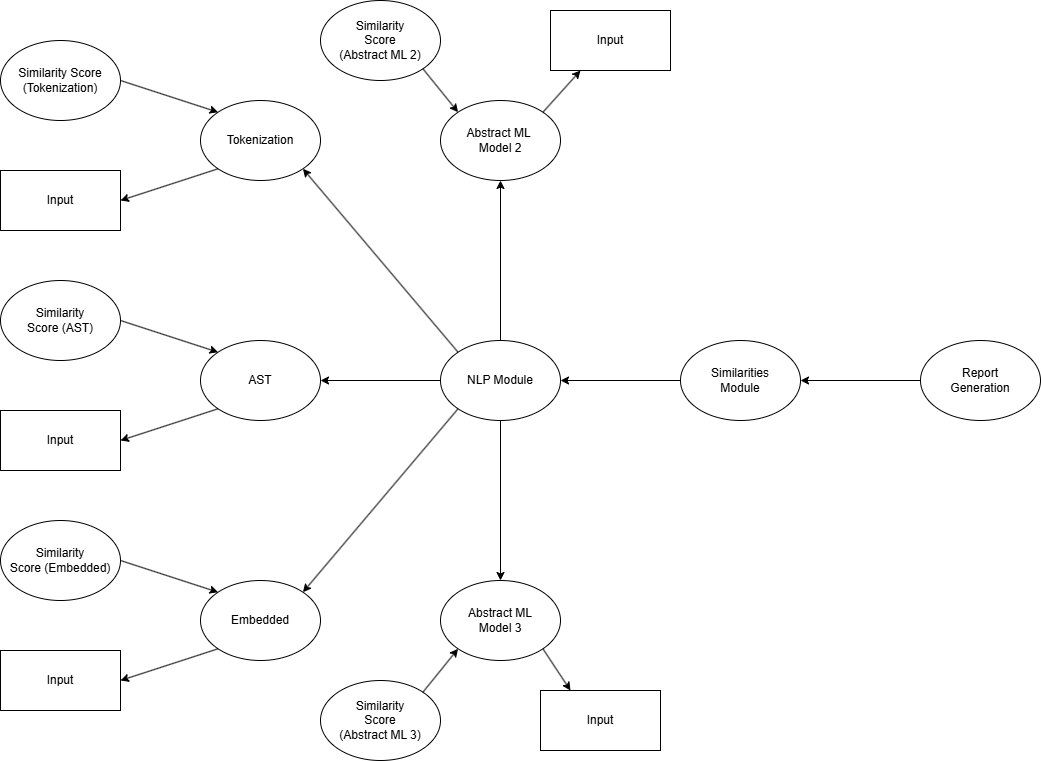

The diagram above was exported from draw.io. Its source (the exported page's mxGraphModel, read from the mxfile embedded in the PNG):
<mxGraphModel dx="1214" dy="1291" grid="1" gridSize="10" guides="1" tooltips="1" connect="1" arrows="1" fold="1" page="1" pageScale="1" pageWidth="850" pageHeight="1100" math="0" shadow="0">
  <root>
    <mxCell id="0" />
    <mxCell id="1" parent="0" />
    <mxCell id="W8uaTsUn7lfEYd9r-jCk-1" value="Tokenization" style="ellipse;whiteSpace=wrap;html=1;" vertex="1" parent="1">
      <mxGeometry x="280" y="100" width="120" height="80" as="geometry" />
    </mxCell>
    <mxCell id="W8uaTsUn7lfEYd9r-jCk-2" value="Similarity&amp;nbsp;&lt;span style=&quot;background-color: initial;&quot;&gt;Score&lt;/span&gt;&lt;div&gt;&lt;span style=&quot;background-color: initial;&quot;&gt;(Tokenization)&lt;/span&gt;&lt;/div&gt;" style="ellipse;whiteSpace=wrap;html=1;" vertex="1" parent="1">
      <mxGeometry x="80" y="40" width="120" height="80" as="geometry" />
    </mxCell>
    <mxCell id="W8uaTsUn7lfEYd9r-jCk-3" value="Input" style="rounded=0;whiteSpace=wrap;html=1;" vertex="1" parent="1">
      <mxGeometry x="80" y="170" width="120" height="60" as="geometry" />
    </mxCell>
    <mxCell id="W8uaTsUn7lfEYd9r-jCk-10" value="" style="endArrow=classic;html=1;rounded=0;entryX=1;entryY=0.5;entryDx=0;entryDy=0;exitX=0;exitY=1;exitDx=0;exitDy=0;" edge="1" parent="1" source="W8uaTsUn7lfEYd9r-jCk-1" target="W8uaTsUn7lfEYd9r-jCk-3">
      <mxGeometry width="50" height="50" relative="1" as="geometry">
        <mxPoint x="260" y="290" as="sourcePoint" />
        <mxPoint x="310" y="240" as="targetPoint" />
      </mxGeometry>
    </mxCell>
    <mxCell id="W8uaTsUn7lfEYd9r-jCk-11" value="AST" style="ellipse;whiteSpace=wrap;html=1;" vertex="1" parent="1">
      <mxGeometry x="280" y="340" width="120" height="80" as="geometry" />
    </mxCell>
    <mxCell id="W8uaTsUn7lfEYd9r-jCk-12" value="Similarity&lt;div&gt;Score (AST)&lt;/div&gt;" style="ellipse;whiteSpace=wrap;html=1;" vertex="1" parent="1">
      <mxGeometry x="80" y="280" width="120" height="80" as="geometry" />
    </mxCell>
    <mxCell id="W8uaTsUn7lfEYd9r-jCk-13" value="Input" style="rounded=0;whiteSpace=wrap;html=1;" vertex="1" parent="1">
      <mxGeometry x="80" y="410" width="120" height="60" as="geometry" />
    </mxCell>
    <mxCell id="W8uaTsUn7lfEYd9r-jCk-15" value="" style="endArrow=classic;html=1;rounded=0;entryX=1;entryY=0.5;entryDx=0;entryDy=0;exitX=0;exitY=1;exitDx=0;exitDy=0;" edge="1" parent="1" source="W8uaTsUn7lfEYd9r-jCk-11" target="W8uaTsUn7lfEYd9r-jCk-13">
      <mxGeometry width="50" height="50" relative="1" as="geometry">
        <mxPoint x="260" y="530" as="sourcePoint" />
        <mxPoint x="310" y="480" as="targetPoint" />
      </mxGeometry>
    </mxCell>
    <mxCell id="W8uaTsUn7lfEYd9r-jCk-16" value="NLP Module" style="ellipse;whiteSpace=wrap;html=1;" vertex="1" parent="1">
      <mxGeometry x="520" y="340" width="120" height="80" as="geometry" />
    </mxCell>
    <mxCell id="W8uaTsUn7lfEYd9r-jCk-19" value="Embedded" style="ellipse;whiteSpace=wrap;html=1;" vertex="1" parent="1">
      <mxGeometry x="280" y="580" width="120" height="80" as="geometry" />
    </mxCell>
    <mxCell id="W8uaTsUn7lfEYd9r-jCk-20" value="Similarity&lt;div&gt;Score (Embedded)&lt;/div&gt;" style="ellipse;whiteSpace=wrap;html=1;" vertex="1" parent="1">
      <mxGeometry x="80" y="520" width="120" height="80" as="geometry" />
    </mxCell>
    <mxCell id="W8uaTsUn7lfEYd9r-jCk-21" value="Input" style="rounded=0;whiteSpace=wrap;html=1;" vertex="1" parent="1">
      <mxGeometry x="80" y="650" width="120" height="60" as="geometry" />
    </mxCell>
    <mxCell id="W8uaTsUn7lfEYd9r-jCk-23" value="" style="endArrow=classic;html=1;rounded=0;entryX=1;entryY=0.5;entryDx=0;entryDy=0;exitX=0;exitY=1;exitDx=0;exitDy=0;" edge="1" parent="1" source="W8uaTsUn7lfEYd9r-jCk-19" target="W8uaTsUn7lfEYd9r-jCk-21">
      <mxGeometry width="50" height="50" relative="1" as="geometry">
        <mxPoint x="260" y="770" as="sourcePoint" />
        <mxPoint x="310" y="720" as="targetPoint" />
      </mxGeometry>
    </mxCell>
    <mxCell id="W8uaTsUn7lfEYd9r-jCk-24" value="" style="endArrow=classic;html=1;rounded=0;exitX=0;exitY=0.5;exitDx=0;exitDy=0;entryX=1;entryY=0.5;entryDx=0;entryDy=0;" edge="1" parent="1" source="W8uaTsUn7lfEYd9r-jCk-16" target="W8uaTsUn7lfEYd9r-jCk-11">
      <mxGeometry width="50" height="50" relative="1" as="geometry">
        <mxPoint x="400" y="330" as="sourcePoint" />
        <mxPoint x="450" y="280" as="targetPoint" />
      </mxGeometry>
    </mxCell>
    <mxCell id="W8uaTsUn7lfEYd9r-jCk-25" value="" style="endArrow=classic;html=1;rounded=0;exitX=0;exitY=0;exitDx=0;exitDy=0;entryX=1;entryY=1;entryDx=0;entryDy=0;" edge="1" parent="1" source="W8uaTsUn7lfEYd9r-jCk-16" target="W8uaTsUn7lfEYd9r-jCk-1">
      <mxGeometry width="50" height="50" relative="1" as="geometry">
        <mxPoint x="440" y="280" as="sourcePoint" />
        <mxPoint x="490" y="230" as="targetPoint" />
      </mxGeometry>
    </mxCell>
    <mxCell id="W8uaTsUn7lfEYd9r-jCk-26" value="" style="endArrow=classic;html=1;rounded=0;exitX=0;exitY=1;exitDx=0;exitDy=0;entryX=1;entryY=0;entryDx=0;entryDy=0;" edge="1" parent="1" source="W8uaTsUn7lfEYd9r-jCk-16" target="W8uaTsUn7lfEYd9r-jCk-19">
      <mxGeometry width="50" height="50" relative="1" as="geometry">
        <mxPoint x="630" y="610" as="sourcePoint" />
        <mxPoint x="680" y="560" as="targetPoint" />
      </mxGeometry>
    </mxCell>
    <mxCell id="W8uaTsUn7lfEYd9r-jCk-27" value="Abstract ML&amp;nbsp;&lt;div&gt;&lt;span style=&quot;background-color: initial;&quot;&gt;Model 2&lt;/span&gt;&lt;/div&gt;" style="ellipse;whiteSpace=wrap;html=1;" vertex="1" parent="1">
      <mxGeometry x="520" y="100" width="120" height="80" as="geometry" />
    </mxCell>
    <mxCell id="W8uaTsUn7lfEYd9r-jCk-33" value="Abstract ML&lt;div&gt;Model 3&lt;/div&gt;" style="ellipse;whiteSpace=wrap;html=1;" vertex="1" parent="1">
      <mxGeometry x="520" y="580" width="120" height="80" as="geometry" />
    </mxCell>
    <mxCell id="W8uaTsUn7lfEYd9r-jCk-34" value="" style="endArrow=classic;html=1;rounded=0;exitX=0.5;exitY=0;exitDx=0;exitDy=0;entryX=0.5;entryY=1;entryDx=0;entryDy=0;" edge="1" parent="1" source="W8uaTsUn7lfEYd9r-jCk-16" target="W8uaTsUn7lfEYd9r-jCk-27">
      <mxGeometry width="50" height="50" relative="1" as="geometry">
        <mxPoint x="590" y="300" as="sourcePoint" />
        <mxPoint x="640" y="250" as="targetPoint" />
      </mxGeometry>
    </mxCell>
    <mxCell id="W8uaTsUn7lfEYd9r-jCk-35" value="" style="endArrow=classic;html=1;rounded=0;exitX=0.5;exitY=1;exitDx=0;exitDy=0;entryX=0.5;entryY=0;entryDx=0;entryDy=0;" edge="1" parent="1" source="W8uaTsUn7lfEYd9r-jCk-16" target="W8uaTsUn7lfEYd9r-jCk-33">
      <mxGeometry width="50" height="50" relative="1" as="geometry">
        <mxPoint x="630" y="490" as="sourcePoint" />
        <mxPoint x="680" y="440" as="targetPoint" />
      </mxGeometry>
    </mxCell>
    <mxCell id="W8uaTsUn7lfEYd9r-jCk-39" style="edgeStyle=orthogonalEdgeStyle;rounded=0;orthogonalLoop=1;jettySize=auto;html=1;entryX=1;entryY=0.5;entryDx=0;entryDy=0;" edge="1" parent="1" source="W8uaTsUn7lfEYd9r-jCk-36" target="W8uaTsUn7lfEYd9r-jCk-37">
      <mxGeometry relative="1" as="geometry" />
    </mxCell>
    <mxCell id="W8uaTsUn7lfEYd9r-jCk-36" value="Report&lt;div&gt;Generation&lt;/div&gt;" style="ellipse;whiteSpace=wrap;html=1;" vertex="1" parent="1">
      <mxGeometry x="1000" y="340" width="120" height="80" as="geometry" />
    </mxCell>
    <mxCell id="W8uaTsUn7lfEYd9r-jCk-38" style="edgeStyle=orthogonalEdgeStyle;rounded=0;orthogonalLoop=1;jettySize=auto;html=1;entryX=1;entryY=0.5;entryDx=0;entryDy=0;" edge="1" parent="1" source="W8uaTsUn7lfEYd9r-jCk-37" target="W8uaTsUn7lfEYd9r-jCk-16">
      <mxGeometry relative="1" as="geometry" />
    </mxCell>
    <mxCell id="W8uaTsUn7lfEYd9r-jCk-37" value="Similarities&lt;div&gt;Module&lt;/div&gt;" style="ellipse;whiteSpace=wrap;html=1;" vertex="1" parent="1">
      <mxGeometry x="760" y="340" width="120" height="80" as="geometry" />
    </mxCell>
    <mxCell id="W8uaTsUn7lfEYd9r-jCk-40" value="Similarity&lt;div&gt;Score&lt;/div&gt;&lt;div&gt;(Abstract ML 3)&lt;/div&gt;" style="ellipse;whiteSpace=wrap;html=1;" vertex="1" parent="1">
      <mxGeometry x="400" y="680" width="120" height="80" as="geometry" />
    </mxCell>
    <mxCell id="W8uaTsUn7lfEYd9r-jCk-41" value="Input" style="rounded=0;whiteSpace=wrap;html=1;" vertex="1" parent="1">
      <mxGeometry x="620" y="690" width="120" height="60" as="geometry" />
    </mxCell>
    <mxCell id="W8uaTsUn7lfEYd9r-jCk-44" value="" style="endArrow=classic;html=1;rounded=0;exitX=1;exitY=1;exitDx=0;exitDy=0;entryX=0.25;entryY=0;entryDx=0;entryDy=0;" edge="1" parent="1" source="W8uaTsUn7lfEYd9r-jCk-33" target="W8uaTsUn7lfEYd9r-jCk-41">
      <mxGeometry width="50" height="50" relative="1" as="geometry">
        <mxPoint x="730" y="690" as="sourcePoint" />
        <mxPoint x="780" y="640" as="targetPoint" />
      </mxGeometry>
    </mxCell>
    <mxCell id="W8uaTsUn7lfEYd9r-jCk-45" value="Similarity&lt;div&gt;Score&lt;/div&gt;&lt;div&gt;(Abstract ML 2)&lt;/div&gt;" style="ellipse;whiteSpace=wrap;html=1;" vertex="1" parent="1">
      <mxGeometry x="400" width="120" height="80" as="geometry" />
    </mxCell>
    <mxCell id="W8uaTsUn7lfEYd9r-jCk-47" value="Input" style="rounded=0;whiteSpace=wrap;html=1;" vertex="1" parent="1">
      <mxGeometry x="630" y="10" width="120" height="60" as="geometry" />
    </mxCell>
    <mxCell id="W8uaTsUn7lfEYd9r-jCk-48" value="" style="endArrow=classic;html=1;rounded=0;exitX=1;exitY=0;exitDx=0;exitDy=0;entryX=0.25;entryY=1;entryDx=0;entryDy=0;" edge="1" parent="1" source="W8uaTsUn7lfEYd9r-jCk-27" target="W8uaTsUn7lfEYd9r-jCk-47">
      <mxGeometry width="50" height="50" relative="1" as="geometry">
        <mxPoint x="680" y="140" as="sourcePoint" />
        <mxPoint x="730" y="90" as="targetPoint" />
      </mxGeometry>
    </mxCell>
    <mxCell id="W8uaTsUn7lfEYd9r-jCk-49" value="" style="endArrow=classic;html=1;rounded=0;exitX=1;exitY=0.5;exitDx=0;exitDy=0;entryX=0;entryY=0;entryDx=0;entryDy=0;" edge="1" parent="1" source="W8uaTsUn7lfEYd9r-jCk-2" target="W8uaTsUn7lfEYd9r-jCk-1">
      <mxGeometry width="50" height="50" relative="1" as="geometry">
        <mxPoint x="250" y="60" as="sourcePoint" />
        <mxPoint x="300" y="10" as="targetPoint" />
      </mxGeometry>
    </mxCell>
    <mxCell id="W8uaTsUn7lfEYd9r-jCk-50" value="" style="endArrow=classic;html=1;rounded=0;exitX=1;exitY=0.5;exitDx=0;exitDy=0;entryX=0;entryY=0;entryDx=0;entryDy=0;" edge="1" parent="1" source="W8uaTsUn7lfEYd9r-jCk-12" target="W8uaTsUn7lfEYd9r-jCk-11">
      <mxGeometry width="50" height="50" relative="1" as="geometry">
        <mxPoint x="230" y="300" as="sourcePoint" />
        <mxPoint x="280" y="250" as="targetPoint" />
      </mxGeometry>
    </mxCell>
    <mxCell id="W8uaTsUn7lfEYd9r-jCk-51" value="" style="endArrow=classic;html=1;rounded=0;exitX=1;exitY=0.5;exitDx=0;exitDy=0;entryX=0;entryY=0;entryDx=0;entryDy=0;" edge="1" parent="1" source="W8uaTsUn7lfEYd9r-jCk-20" target="W8uaTsUn7lfEYd9r-jCk-19">
      <mxGeometry width="50" height="50" relative="1" as="geometry">
        <mxPoint x="260" y="540" as="sourcePoint" />
        <mxPoint x="310" y="490" as="targetPoint" />
      </mxGeometry>
    </mxCell>
    <mxCell id="W8uaTsUn7lfEYd9r-jCk-52" value="" style="endArrow=classic;html=1;rounded=0;exitX=1;exitY=1;exitDx=0;exitDy=0;entryX=0;entryY=0;entryDx=0;entryDy=0;" edge="1" parent="1" source="W8uaTsUn7lfEYd9r-jCk-45" target="W8uaTsUn7lfEYd9r-jCk-27">
      <mxGeometry width="50" height="50" relative="1" as="geometry">
        <mxPoint x="470" y="160" as="sourcePoint" />
        <mxPoint x="520" y="110" as="targetPoint" />
      </mxGeometry>
    </mxCell>
    <mxCell id="W8uaTsUn7lfEYd9r-jCk-53" value="" style="endArrow=classic;html=1;rounded=0;exitX=1;exitY=0;exitDx=0;exitDy=0;entryX=0;entryY=1;entryDx=0;entryDy=0;" edge="1" parent="1" source="W8uaTsUn7lfEYd9r-jCk-40" target="W8uaTsUn7lfEYd9r-jCk-33">
      <mxGeometry width="50" height="50" relative="1" as="geometry">
        <mxPoint x="470" y="610" as="sourcePoint" />
        <mxPoint x="520" y="560" as="targetPoint" />
      </mxGeometry>
    </mxCell>
  </root>
</mxGraphModel>